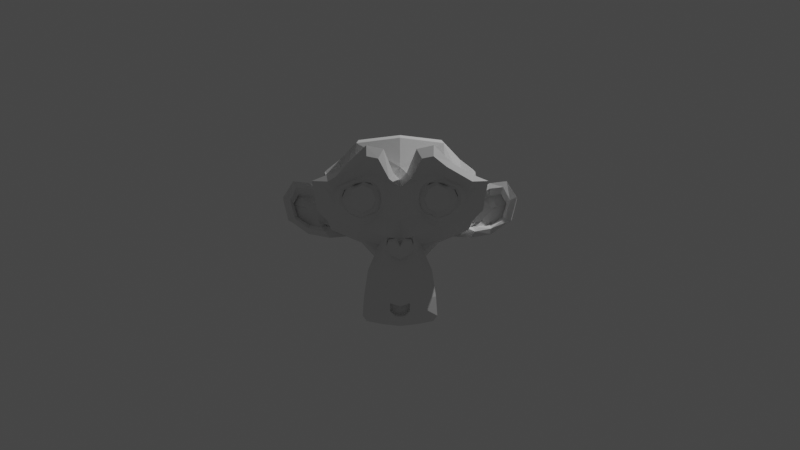 # Source: Part2_3.Camera.part.blend  (saved by Blender 3.6.13; exported with 4.5.12 LTS)
import bpy
from mathutils import Matrix  # noqa: F401  (used for matrix-valued properties, if any)

bpy.ops.wm.read_factory_settings(use_empty=True)
scene = bpy.context.scene
scene.name = 'Scene'

# ---- collections
col_collection = bpy.data.collections.new('Collection'); scene.collection.children.link(col_collection)

# ---- world
world_world = bpy.data.worlds.new('World'); scene.world = world_world
world_world.use_nodes = True; world_world.node_tree.nodes.clear()
_N = world_world.node_tree.nodes; _L = world_world.node_tree.links
n0 = _N.new('ShaderNodeOutputWorld'); n0.name = 'World Output'; n0.location = (300, 300)
n1 = _N.new('ShaderNodeBackground'); n1.name = 'Background'; n1.location = (10, 300)
n1.inputs[0].default_value = (0.05088, 0.05088, 0.05088, 1.0)
_L.new(n1.outputs[0], n0.inputs[0])
n0.is_active_output = True
world_world.color = (0.05088, 0.05088, 0.05088)
world_world.use_sun_shadow = False
world_world.sun_shadow_jitter_overblur = 0.0

# ---- cameras
cam_camera = bpy.data.cameras.new('Camera')
cam_camera.clip_end = 100.0
cam_camera.lens = 25.0
cam_camera.ortho_scale = 7.314

# ---- lights
light_light = bpy.data.lights.new('Light', 'POINT')
light_light.transmission_factor = 0.0
light_light.energy = 1000.0
light_light.shadow_soft_size = 0.1
light_light.shadow_maximum_resolution = 0.006
light_light.use_absolute_resolution = True

# ---- meshes
me_suzanne = bpy.data.meshes.new('Suzanne')
me_suzanne.from_pydata([(0.4375, -0.7656, 0.1641), (-0.4375, -0.7656, 0.1641), (0.5, -0.6875, 0.09375), (-0.5, -0.6875, 0.09375), (0.5469, -0.5781, 0.05469), (-0.5469, -0.5781, 0.05469), (0.3516, -0.6172, -0.02344), (-0.3516, -0.6172, -0.02344), (0.3516, -0.7188, 0.03125), (-0.3516, -0.7188, 0.03125), (0.3516, -0.7812, 0.1328), (-0.3516, -0.7812, 0.1328), (0.2734, -0.7969, 0.1641), (-0.2734, -0.7969, 0.1641), (0.2031, -0.7422, 0.09375), (-0.2031, -0.7422, 0.09375), (0.1562, -0.6484, 0.05469), (-0.1562, -0.6484, 0.05469), (0.07812, -0.6562, 0.2422), (-0.07812, -0.6562, 0.2422), (0.1406, -0.7422, 0.2422), (-0.1406, -0.7422, 0.2422), (0.2422, -0.7969, 0.2422), (-0.2422, -0.7969, 0.2422), (0.2734, -0.7969, 0.3281), (-0.2734, -0.7969, 0.3281), (0.2031, -0.7422, 0.3906), (-0.2031, -0.7422, 0.3906), (0.1562, -0.6484, 0.4375), (-0.1562, -0.6484, 0.4375), (0.3516, -0.6172, 0.5156), (-0.3516, -0.6172, 0.5156), (0.3516, -0.7188, 0.4531), (-0.3516, -0.7188, 0.4531), (0.3516, -0.7812, 0.3594), (-0.3516, -0.7812, 0.3594), (0.4375, -0.7656, 0.3281), (-0.4375, -0.7656, 0.3281), (0.5, -0.6875, 0.3906), (-0.5, -0.6875, 0.3906), (0.5469, -0.5781, 0.4375), (-0.5469, -0.5781, 0.4375), (0.625, -0.5625, 0.2422), (-0.625, -0.5625, 0.2422), (0.5625, -0.6719, 0.2422), (-0.5625, -0.6719, 0.2422), (0.4688, -0.7578, 0.2422), (-0.4688, -0.7578, 0.2422), (0.4766, -0.7734, 0.2422), (-0.4766, -0.7734, 0.2422), (0.4453, -0.7812, 0.3359), (-0.4453, -0.7812, 0.3359), (0.3516, -0.8047, 0.375), (-0.3516, -0.8047, 0.375), (0.2656, -0.8203, 0.3359), (-0.2656, -0.8203, 0.3359), (0.2266, -0.8203, 0.2422), (-0.2266, -0.8203, 0.2422), (0.2656, -0.8203, 0.1562), (-0.2656, -0.8203, 0.1562), (0.3516, -0.8281, 0.2422), (-0.3516, -0.8281, 0.2422), (0.3516, -0.8047, 0.1172), (-0.3516, -0.8047, 0.1172), (0.4453, -0.7812, 0.1562), (-0.4453, -0.7812, 0.1562), (0.0, -0.7422, 0.4297), (0.0, -0.8203, 0.3516), (0.0, -0.7344, -0.6797), (0.0, -0.7812, -0.3203), (0.0, -0.7969, -0.1875), (0.0, -0.7188, -0.7734), (0.0, -0.6016, 0.4062), (0.0, -0.5703, 0.5703), (0.0, 0.5469, 0.8984), (0.0, 0.8516, 0.5625), (0.0, 0.8281, 0.07031), (0.0, 0.3516, -0.3828), (0.2031, -0.5625, -0.1875), (-0.2031, -0.5625, -0.1875), (0.3125, -0.5703, -0.4375), (-0.3125, -0.5703, -0.4375), (0.3516, -0.5703, -0.6953), (-0.3516, -0.5703, -0.6953), (0.3672, -0.5312, -0.8906), (-0.3672, -0.5312, -0.8906), (0.3281, -0.5234, -0.9453), (-0.3281, -0.5234, -0.9453), (0.1797, -0.5547, -0.9688), (-0.1797, -0.5547, -0.9688), (0.0, -0.5781, -0.9844), (0.4375, -0.5312, -0.1406), (-0.4375, -0.5312, -0.1406), (0.6328, -0.5391, -0.03906), (-0.6328, -0.5391, -0.03906), (0.8281, -0.4453, 0.1484), (-0.8281, -0.4453, 0.1484), (0.8594, -0.5938, 0.4297), (-0.8594, -0.5938, 0.4297), (0.7109, -0.625, 0.4844), (-0.7109, -0.625, 0.4844), (0.4922, -0.6875, 0.6016), (-0.4922, -0.6875, 0.6016), (0.3203, -0.7344, 0.7578), (-0.3203, -0.7344, 0.7578), (0.1562, -0.7578, 0.7188), (-0.1562, -0.7578, 0.7188), (0.0625, -0.75, 0.4922), (-0.0625, -0.75, 0.4922), (0.1641, -0.7734, 0.4141), (-0.1641, -0.7734, 0.4141), (0.125, -0.7656, 0.3047), (-0.125, -0.7656, 0.3047), (0.2031, -0.7422, 0.09375), (-0.2031, -0.7422, 0.09375), (0.375, -0.7031, 0.01562), (-0.375, -0.7031, 0.01562), (0.4922, -0.6719, 0.0625), (-0.4922, -0.6719, 0.0625), (0.625, -0.6484, 0.1875), (-0.625, -0.6484, 0.1875), (0.6406, -0.6484, 0.2969), (-0.6406, -0.6484, 0.2969), (0.6016, -0.6641, 0.375), (-0.6016, -0.6641, 0.375), (0.4297, -0.7188, 0.4375), (-0.4297, -0.7188, 0.4375), (0.25, -0.7578, 0.4688), (-0.25, -0.7578, 0.4688), (0.0, -0.7344, -0.7656), (0.1094, -0.7344, -0.7188), (-0.1094, -0.7344, -0.7188), (0.1172, -0.7109, -0.8359), (-0.1172, -0.7109, -0.8359), (0.0625, -0.6953, -0.8828), (-0.0625, -0.6953, -0.8828), (0.0, -0.6875, -0.8906), (0.0, -0.75, -0.1953), (0.0, -0.7422, -0.1406), (0.1016, -0.7422, -0.1484), (-0.1016, -0.7422, -0.1484), (0.125, -0.75, -0.2266), (-0.125, -0.75, -0.2266), (0.08594, -0.7422, -0.2891), (-0.08594, -0.7422, -0.2891), (0.3984, -0.6719, -0.04688), (-0.3984, -0.6719, -0.04688), (0.6172, -0.625, 0.05469), (-0.6172, -0.625, 0.05469), (0.7266, -0.6016, 0.2031), (-0.7266, -0.6016, 0.2031), (0.7422, -0.6562, 0.375), (-0.7422, -0.6562, 0.375), (0.6875, -0.7266, 0.4141), (-0.6875, -0.7266, 0.4141), (0.4375, -0.7969, 0.5469), (-0.4375, -0.7969, 0.5469), (0.3125, -0.8359, 0.6406), (-0.3125, -0.8359, 0.6406), (0.2031, -0.8516, 0.6172), (-0.2031, -0.8516, 0.6172), (0.1016, -0.8438, 0.4297), (-0.1016, -0.8438, 0.4297), (0.125, -0.8125, -0.1016), (-0.125, -0.8125, -0.1016), (0.2109, -0.7109, -0.4453), (-0.2109, -0.7109, -0.4453), (0.25, -0.6875, -0.7031), (-0.25, -0.6875, -0.7031), (0.2656, -0.6641, -0.8203), (-0.2656, -0.6641, -0.8203), (0.2344, -0.6328, -0.9141), (-0.2344, -0.6328, -0.9141), (0.1641, -0.6328, -0.9297), (-0.1641, -0.6328, -0.9297), (0.0, -0.6406, -0.9453), (0.0, -0.7266, 0.04688), (0.0, -0.7656, 0.2109), (0.3281, -0.7422, 0.4766), (-0.3281, -0.7422, 0.4766), (0.1641, -0.75, 0.1406), (-0.1641, -0.75, 0.1406), (0.1328, -0.7578, 0.2109), (-0.1328, -0.7578, 0.2109), (0.1172, -0.7344, -0.6875), (-0.1172, -0.7344, -0.6875), (0.07812, -0.75, -0.4453), (-0.07812, -0.75, -0.4453), (0.0, -0.75, -0.4453), (0.0, -0.7422, -0.3281), (0.09375, -0.7812, -0.2734), (-0.09375, -0.7812, -0.2734), (0.1328, -0.7969, -0.2266), (-0.1328, -0.7969, -0.2266), (0.1094, -0.7812, -0.1328), (-0.1094, -0.7812, -0.1328), (0.03906, -0.7812, -0.125), (-0.03906, -0.7812, -0.125), (0.0, -0.8281, -0.2031), (0.04688, -0.8125, -0.1484), (-0.04688, -0.8125, -0.1484), (0.09375, -0.8125, -0.1562), (-0.09375, -0.8125, -0.1562), (0.1094, -0.8281, -0.2266), (-0.1094, -0.8281, -0.2266), (0.07812, -0.8047, -0.25), (-0.07812, -0.8047, -0.25), (0.0, -0.8047, -0.2891), (0.2578, -0.5547, -0.3125), (-0.2578, -0.5547, -0.3125), (0.1641, -0.7109, -0.2422), (-0.1641, -0.7109, -0.2422), (0.1797, -0.7109, -0.3125), (-0.1797, -0.7109, -0.3125), (0.2344, -0.5547, -0.25), (-0.2344, -0.5547, -0.25), (0.0, -0.6875, -0.875), (0.04688, -0.6875, -0.8672), (-0.04688, -0.6875, -0.8672), (0.09375, -0.7109, -0.8203), (-0.09375, -0.7109, -0.8203), (0.09375, -0.7266, -0.7422), (-0.09375, -0.7266, -0.7422), (0.0, -0.6562, -0.7812), (0.09375, -0.6641, -0.75), (-0.09375, -0.6641, -0.75), (0.09375, -0.6406, -0.8125), (-0.09375, -0.6406, -0.8125), (0.04688, -0.6328, -0.8516), (-0.04688, -0.6328, -0.8516), (0.0, -0.6328, -0.8594), (0.1719, -0.7812, 0.2188), (-0.1719, -0.7812, 0.2188), (0.1875, -0.7734, 0.1562), (-0.1875, -0.7734, 0.1562), (0.3359, -0.7578, 0.4297), (-0.3359, -0.7578, 0.4297), (0.2734, -0.7734, 0.4219), (-0.2734, -0.7734, 0.4219), (0.4219, -0.7734, 0.3984), (-0.4219, -0.7734, 0.3984), (0.5625, -0.6953, 0.3516), (-0.5625, -0.6953, 0.3516), (0.5859, -0.6875, 0.2891), (-0.5859, -0.6875, 0.2891), (0.5781, -0.6797, 0.1953), (-0.5781, -0.6797, 0.1953), (0.4766, -0.7188, 0.1016), (-0.4766, -0.7188, 0.1016), (0.375, -0.7422, 0.0625), (-0.375, -0.7422, 0.0625), (0.2266, -0.7812, 0.1094), (-0.2266, -0.7812, 0.1094), (0.1797, -0.7812, 0.2969), (-0.1797, -0.7812, 0.2969), (0.2109, -0.7812, 0.375), (-0.2109, -0.7812, 0.375), (0.2344, -0.7578, 0.3594), (-0.2344, -0.7578, 0.3594), (0.1953, -0.7578, 0.2969), (-0.1953, -0.7578, 0.2969), (0.2422, -0.7578, 0.125), (-0.2422, -0.7578, 0.125), (0.375, -0.7266, 0.08594), (-0.375, -0.7266, 0.08594), (0.4609, -0.7031, 0.1172), (-0.4609, -0.7031, 0.1172), (0.5469, -0.6719, 0.2109), (-0.5469, -0.6719, 0.2109), (0.5547, -0.6719, 0.2812), (-0.5547, -0.6719, 0.2812), (0.5312, -0.6797, 0.3359), (-0.5312, -0.6797, 0.3359), (0.4141, -0.75, 0.3906), (-0.4141, -0.75, 0.3906), (0.2812, -0.7656, 0.3984), (-0.2812, -0.7656, 0.3984), (0.3359, -0.75, 0.4062), (-0.3359, -0.75, 0.4062), (0.2031, -0.75, 0.1719), (-0.2031, -0.75, 0.1719), (0.1953, -0.75, 0.2266), (-0.1953, -0.75, 0.2266), (0.1094, -0.6094, 0.4609), (-0.1094, -0.6094, 0.4609), (0.1953, -0.6172, 0.6641), (-0.1953, -0.6172, 0.6641), (0.3359, -0.5938, 0.6875), (-0.3359, -0.5938, 0.6875), (0.4844, -0.5547, 0.5547), (-0.4844, -0.5547, 0.5547), (0.6797, -0.4922, 0.4531), (-0.6797, -0.4922, 0.4531), (0.7969, -0.4609, 0.4062), (-0.7969, -0.4609, 0.4062), (0.7734, -0.375, 0.1641), (-0.7734, -0.375, 0.1641), (0.6016, -0.4141, 0.0), (-0.6016, -0.4141, 0.0), (0.4375, -0.4688, -0.09375), (-0.4375, -0.4688, -0.09375), (0.0, -0.2891, 0.8984), (0.0, 0.07812, 0.9844), (0.0, 0.6719, -0.1953), (0.0, -0.1875, -0.4609), (0.0, -0.4609, -0.9766), (0.0, -0.3438, -0.8047), (0.0, -0.3203, -0.5703), (0.0, -0.2812, -0.4844), (0.8516, -0.05469, 0.2344), (-0.8516, -0.05469, 0.2344), (0.8594, 0.04688, 0.3203), (-0.8594, 0.04688, 0.3203), (0.7734, 0.4375, 0.2656), (-0.7734, 0.4375, 0.2656), (0.4609, 0.7031, 0.4375), (-0.4609, 0.7031, 0.4375), (0.7344, -0.07031, -0.04688), (-0.7344, -0.07031, -0.04688), (0.5938, 0.1641, -0.125), (-0.5938, 0.1641, -0.125), (0.6406, 0.4297, -0.007812), (-0.6406, 0.4297, -0.007812), (0.3359, 0.6641, 0.05469), (-0.3359, 0.6641, 0.05469), (0.2344, -0.4062, -0.3516), (-0.2344, -0.4062, -0.3516), (0.1797, -0.2578, -0.4141), (-0.1797, -0.2578, -0.4141), (0.2891, -0.3828, -0.7109), (-0.2891, -0.3828, -0.7109), (0.25, -0.3906, -0.5), (-0.25, -0.3906, -0.5), (0.3281, -0.3984, -0.9141), (-0.3281, -0.3984, -0.9141), (0.1406, -0.3672, -0.7578), (-0.1406, -0.3672, -0.7578), (0.125, -0.3594, -0.5391), (-0.125, -0.3594, -0.5391), (0.1641, -0.4375, -0.9453), (-0.1641, -0.4375, -0.9453), (0.2188, -0.4297, -0.2812), (-0.2188, -0.4297, -0.2812), (0.2109, -0.4688, -0.2266), (-0.2109, -0.4688, -0.2266), (0.2031, -0.5, -0.1719), (-0.2031, -0.5, -0.1719), (0.2109, -0.1641, -0.3906), (-0.2109, -0.1641, -0.3906), (0.2969, 0.2656, -0.3125), (-0.2969, 0.2656, -0.3125), (0.3438, 0.5391, -0.1484), (-0.3438, 0.5391, -0.1484), (0.4531, 0.3828, 0.8672), (-0.4531, 0.3828, 0.8672), (0.4531, 0.07031, 0.9297), (-0.4531, 0.07031, 0.9297), (0.4531, -0.2344, 0.8516), (-0.4531, -0.2344, 0.8516), (0.4609, -0.4297, 0.5234), (-0.4609, -0.4297, 0.5234), (0.7266, -0.3359, 0.4062), (-0.7266, -0.3359, 0.4062), (0.6328, -0.2812, 0.4531), (-0.6328, -0.2812, 0.4531), (0.6406, -0.05469, 0.7031), (-0.6406, -0.05469, 0.7031), (0.7969, -0.125, 0.5625), (-0.7969, -0.125, 0.5625), (0.7969, 0.1172, 0.6172), (-0.7969, 0.1172, 0.6172), (0.6406, 0.1953, 0.75), (-0.6406, 0.1953, 0.75), (0.6406, 0.4453, 0.6797), (-0.6406, 0.4453, 0.6797), (0.7969, 0.3594, 0.5391), (-0.7969, 0.3594, 0.5391), (0.6172, 0.5859, 0.3281), (-0.6172, 0.5859, 0.3281), (0.4844, 0.5469, 0.02344), (-0.4844, 0.5469, 0.02344), (0.8203, 0.2031, 0.3281), (-0.8203, 0.2031, 0.3281), (0.4062, -0.1484, -0.1719), (-0.4062, -0.1484, -0.1719), (0.4297, 0.2109, -0.1953), (-0.4297, 0.2109, -0.1953), (0.8906, 0.2344, 0.4062), (-0.8906, 0.2344, 0.4062), (0.7734, 0.125, -0.1406), (-0.7734, 0.125, -0.1406), (1.039, 0.3281, -0.1016), (-1.039, 0.3281, -0.1016), (1.281, 0.4297, 0.05469), (-1.281, 0.4297, 0.05469), (1.352, 0.4219, 0.3203), (-1.352, 0.4219, 0.3203), (1.234, 0.4219, 0.5078), (-1.234, 0.4219, 0.5078), (1.023, 0.3125, 0.4766), (-1.023, 0.3125, 0.4766), (1.016, 0.2891, 0.4141), (-1.016, 0.2891, 0.4141), (1.188, 0.3906, 0.4375), (-1.188, 0.3906, 0.4375), (1.266, 0.4062, 0.2891), (-1.266, 0.4062, 0.2891), (1.211, 0.4062, 0.07812), (-1.211, 0.4062, 0.07812), (1.031, 0.3047, -0.03906), (-1.031, 0.3047, -0.03906), (0.8281, 0.1328, -0.07031), (-0.8281, 0.1328, -0.07031), (0.9219, 0.2188, 0.3594), (-0.9219, 0.2188, 0.3594), (0.9453, 0.2891, 0.3047), (-0.9453, 0.2891, 0.3047), (0.8828, 0.2109, -0.02344), (-0.8828, 0.2109, -0.02344), (1.039, 0.3672, 0.0), (-1.039, 0.3672, 0.0), (1.188, 0.4453, 0.09375), (-1.188, 0.4453, 0.09375), (1.234, 0.4453, 0.25), (-1.234, 0.4453, 0.25), (1.172, 0.4375, 0.3594), (-1.172, 0.4375, 0.3594), (1.023, 0.3594, 0.3438), (-1.023, 0.3594, 0.3438), (0.8438, 0.2109, 0.2891), (-0.8438, 0.2109, 0.2891), (0.8359, 0.2734, 0.1719), (-0.8359, 0.2734, 0.1719), (0.7578, 0.2734, 0.09375), (-0.7578, 0.2734, 0.09375), (0.8203, 0.2734, 0.08594), (-0.8203, 0.2734, 0.08594), (0.8438, 0.2734, 0.01562), (-0.8438, 0.2734, 0.01562), (0.8125, 0.2734, -0.01562), (-0.8125, 0.2734, -0.01562), (0.7266, 0.07031, 0.0), (-0.7266, 0.07031, 0.0), (0.7188, 0.1719, -0.02344), (-0.7188, 0.1719, -0.02344), (0.7188, 0.1875, 0.03906), (-0.7188, 0.1875, 0.03906), (0.7969, 0.2109, 0.2031), (-0.7969, 0.2109, 0.2031), (0.8906, 0.2656, 0.2422), (-0.8906, 0.2656, 0.2422), (0.8906, 0.3203, 0.2344), (-0.8906, 0.3203, 0.2344), (0.8125, 0.3203, -0.01562), (-0.8125, 0.3203, -0.01562), (0.8516, 0.3203, 0.01562), (-0.8516, 0.3203, 0.01562), (0.8281, 0.3203, 0.07812), (-0.8281, 0.3203, 0.07812), (0.7656, 0.3203, 0.09375), (-0.7656, 0.3203, 0.09375), (0.8438, 0.3203, 0.1719), (-0.8438, 0.3203, 0.1719), (1.039, 0.4141, 0.3281), (-1.039, 0.4141, 0.3281), (1.188, 0.4844, 0.3438), (-1.188, 0.4844, 0.3438), (1.258, 0.4922, 0.2422), (-1.258, 0.4922, 0.2422), (1.211, 0.4844, 0.08594), (-1.211, 0.4844, 0.08594), (1.047, 0.4219, 0.0), (-1.047, 0.4219, 0.0), (0.8828, 0.2656, -0.01562), (-0.8828, 0.2656, -0.01562), (0.9531, 0.3438, 0.2891), (-0.9531, 0.3438, 0.2891), (0.8906, 0.3281, 0.1094), (-0.8906, 0.3281, 0.1094), (0.9375, 0.3359, 0.0625), (-0.9375, 0.3359, 0.0625), (1.0, 0.3672, 0.125), (-1.0, 0.3672, 0.125), (0.9609, 0.3516, 0.1719), (-0.9609, 0.3516, 0.1719), (1.016, 0.375, 0.2344), (-1.016, 0.375, 0.2344), (1.055, 0.3828, 0.1875), (-1.055, 0.3828, 0.1875), (1.109, 0.3906, 0.2109), (-1.109, 0.3906, 0.2109), (1.086, 0.3906, 0.2734), (-1.086, 0.3906, 0.2734), (1.023, 0.4844, 0.4375), (-1.023, 0.4844, 0.4375), (1.25, 0.5469, 0.4688), (-1.25, 0.5469, 0.4688), (1.367, 0.5, 0.2969), (-1.367, 0.5, 0.2969), (1.312, 0.5312, 0.05469), (-1.312, 0.5312, 0.05469), (1.039, 0.4922, -0.08594), (-1.039, 0.4922, -0.08594), (0.7891, 0.3281, -0.125), (-0.7891, 0.3281, -0.125), (0.8594, 0.3828, 0.3828), (-0.8594, 0.3828, 0.3828)], [], [(46, 0, 2, 44), (3, 1, 47, 45), (44, 2, 4, 42), (5, 3, 45, 43), (2, 8, 6, 4), (7, 9, 3, 5), (0, 10, 8, 2), (9, 11, 1, 3), (10, 12, 14, 8), (15, 13, 11, 9), (8, 14, 16, 6), (17, 15, 9, 7), (14, 20, 18, 16), (19, 21, 15, 17), (12, 22, 20, 14), (21, 23, 13, 15), (22, 24, 26, 20), (27, 25, 23, 21), (20, 26, 28, 18), (29, 27, 21, 19), (26, 32, 30, 28), (31, 33, 27, 29), (24, 34, 32, 26), (33, 35, 25, 27), (34, 36, 38, 32), (39, 37, 35, 33), (32, 38, 40, 30), (41, 39, 33, 31), (38, 44, 42, 40), (43, 45, 39, 41), (36, 46, 44, 38), (45, 47, 37, 39), (46, 36, 50, 48), (51, 37, 47, 49), (36, 34, 52, 50), (53, 35, 37, 51), (34, 24, 54, 52), (55, 25, 35, 53), (24, 22, 56, 54), (57, 23, 25, 55), (22, 12, 58, 56), (59, 13, 23, 57), (12, 10, 62, 58), (63, 11, 13, 59), (10, 0, 64, 62), (65, 1, 11, 63), (0, 46, 48, 64), (49, 47, 1, 65), (60, 64, 48), (49, 65, 61), (62, 64, 60), (61, 65, 63), (60, 58, 62), (63, 59, 61), (60, 56, 58), (59, 57, 61), (60, 54, 56), (57, 55, 61), (60, 52, 54), (55, 53, 61), (60, 50, 52), (53, 51, 61), (60, 48, 50), (51, 49, 61), (88, 173, 175, 90), (175, 174, 89, 90), (86, 171, 173, 88), (174, 172, 87, 89), (84, 169, 171, 86), (172, 170, 85, 87), (82, 167, 169, 84), (170, 168, 83, 85), (80, 165, 167, 82), (168, 166, 81, 83), (78, 91, 145, 163), (146, 92, 79, 164), (91, 93, 147, 145), (148, 94, 92, 146), (93, 95, 149, 147), (150, 96, 94, 148), (95, 97, 151, 149), (152, 98, 96, 150), (97, 99, 153, 151), (154, 100, 98, 152), (99, 101, 155, 153), (156, 102, 100, 154), (101, 103, 157, 155), (158, 104, 102, 156), (103, 105, 159, 157), (160, 106, 104, 158), (105, 107, 161, 159), (162, 108, 106, 160), (107, 66, 67, 161), (67, 66, 108, 162), (109, 127, 159, 161), (160, 128, 110, 162), (127, 178, 157, 159), (158, 179, 128, 160), (125, 155, 157, 178), (158, 156, 126, 179), (123, 153, 155, 125), (156, 154, 124, 126), (121, 151, 153, 123), (154, 152, 122, 124), (119, 149, 151, 121), (152, 150, 120, 122), (117, 147, 149, 119), (150, 148, 118, 120), (115, 145, 147, 117), (148, 146, 116, 118), (113, 163, 145, 115), (146, 164, 114, 116), (113, 180, 176, 163), (176, 181, 114, 164), (109, 161, 67, 111), (67, 162, 110, 112), (111, 67, 177, 182), (177, 67, 112, 183), (176, 180, 182, 177), (183, 181, 176, 177), (134, 136, 175, 173), (175, 136, 135, 174), (132, 134, 173, 171), (174, 135, 133, 172), (130, 132, 171, 169), (172, 133, 131, 170), (165, 186, 184, 167), (185, 187, 166, 168), (130, 169, 167, 184), (168, 170, 131, 185), (143, 189, 188, 186), (188, 189, 144, 187), (184, 186, 188, 68), (188, 187, 185, 68), (129, 130, 184, 68), (185, 131, 129, 68), (141, 192, 190, 143), (191, 193, 142, 144), (139, 194, 192, 141), (193, 195, 140, 142), (138, 196, 194, 139), (195, 197, 138, 140), (137, 70, 196, 138), (197, 70, 137, 138), (189, 143, 190, 69), (191, 144, 189, 69), (69, 190, 205, 207), (206, 191, 69, 207), (70, 198, 199, 196), (200, 198, 70, 197), (196, 199, 201, 194), (202, 200, 197, 195), (194, 201, 203, 192), (204, 202, 195, 193), (192, 203, 205, 190), (206, 204, 193, 191), (198, 203, 201, 199), (202, 204, 198, 200), (198, 207, 205, 203), (206, 207, 198, 204), (138, 139, 163, 176), (164, 140, 138, 176), (139, 141, 210, 163), (211, 142, 140, 164), (141, 143, 212, 210), (213, 144, 142, 211), (143, 186, 165, 212), (166, 187, 144, 213), (80, 208, 212, 165), (213, 209, 81, 166), (208, 214, 210, 212), (211, 215, 209, 213), (78, 163, 210, 214), (211, 164, 79, 215), (130, 129, 71, 221), (71, 129, 131, 222), (132, 130, 221, 219), (222, 131, 133, 220), (134, 132, 219, 217), (220, 133, 135, 218), (136, 134, 217, 216), (218, 135, 136, 216), (216, 217, 228, 230), (229, 218, 216, 230), (217, 219, 226, 228), (227, 220, 218, 229), (219, 221, 224, 226), (225, 222, 220, 227), (221, 71, 223, 224), (223, 71, 222, 225), (223, 230, 228, 224), (229, 230, 223, 225), (224, 228, 226), (227, 229, 225), (182, 180, 233, 231), (234, 181, 183, 232), (111, 182, 231, 253), (232, 183, 112, 254), (109, 111, 253, 255), (254, 112, 110, 256), (180, 113, 251, 233), (252, 114, 181, 234), (113, 115, 249, 251), (250, 116, 114, 252), (115, 117, 247, 249), (248, 118, 116, 250), (117, 119, 245, 247), (246, 120, 118, 248), (119, 121, 243, 245), (244, 122, 120, 246), (121, 123, 241, 243), (242, 124, 122, 244), (123, 125, 239, 241), (240, 126, 124, 242), (125, 178, 235, 239), (236, 179, 126, 240), (178, 127, 237, 235), (238, 128, 179, 236), (127, 109, 255, 237), (256, 110, 128, 238), (237, 255, 257, 275), (258, 256, 238, 276), (235, 237, 275, 277), (276, 238, 236, 278), (239, 235, 277, 273), (278, 236, 240, 274), (241, 239, 273, 271), (274, 240, 242, 272), (243, 241, 271, 269), (272, 242, 244, 270), (245, 243, 269, 267), (270, 244, 246, 268), (247, 245, 267, 265), (268, 246, 248, 266), (249, 247, 265, 263), (266, 248, 250, 264), (251, 249, 263, 261), (264, 250, 252, 262), (233, 251, 261, 279), (262, 252, 234, 280), (255, 253, 259, 257), (260, 254, 256, 258), (253, 231, 281, 259), (282, 232, 254, 260), (231, 233, 279, 281), (280, 234, 232, 282), (66, 107, 283, 72), (284, 108, 66, 72), (107, 105, 285, 283), (286, 106, 108, 284), (105, 103, 287, 285), (288, 104, 106, 286), (103, 101, 289, 287), (290, 102, 104, 288), (101, 99, 291, 289), (292, 100, 102, 290), (99, 97, 293, 291), (294, 98, 100, 292), (97, 95, 295, 293), (296, 96, 98, 294), (95, 93, 297, 295), (298, 94, 96, 296), (93, 91, 299, 297), (300, 92, 94, 298), (307, 308, 327, 337), (328, 308, 307, 338), (306, 307, 337, 335), (338, 307, 306, 336), (305, 306, 335, 339), (336, 306, 305, 340), (88, 90, 305, 339), (305, 90, 89, 340), (86, 88, 339, 333), (340, 89, 87, 334), (84, 86, 333, 329), (334, 87, 85, 330), (82, 84, 329, 331), (330, 85, 83, 332), (329, 335, 337, 331), (338, 336, 330, 332), (329, 333, 339, 335), (340, 334, 330, 336), (325, 331, 337, 327), (338, 332, 326, 328), (80, 82, 331, 325), (332, 83, 81, 326), (208, 341, 343, 214), (344, 342, 209, 215), (80, 325, 341, 208), (342, 326, 81, 209), (78, 214, 343, 345), (344, 215, 79, 346), (78, 345, 299, 91), (300, 346, 79, 92), (76, 323, 351, 303), (352, 324, 76, 303), (303, 351, 349, 77), (350, 352, 303, 77), (77, 349, 347, 304), (348, 350, 77, 304), (304, 347, 327, 308), (328, 348, 304, 308), (325, 327, 347, 341), (348, 328, 326, 342), (295, 297, 317, 309), (318, 298, 296, 310), (75, 315, 323, 76), (324, 316, 75, 76), (301, 357, 355, 302), (356, 358, 301, 302), (302, 355, 353, 74), (354, 356, 302, 74), (74, 353, 315, 75), (316, 354, 74, 75), (291, 293, 361, 363), (362, 294, 292, 364), (363, 361, 367, 365), (368, 362, 364, 366), (365, 367, 369, 371), (370, 368, 366, 372), (371, 369, 375, 373), (376, 370, 372, 374), (313, 377, 373, 375), (374, 378, 314, 376), (315, 353, 373, 377), (374, 354, 316, 378), (353, 355, 371, 373), (372, 356, 354, 374), (355, 357, 365, 371), (366, 358, 356, 372), (357, 359, 363, 365), (364, 360, 358, 366), (289, 291, 363, 359), (364, 292, 290, 360), (73, 359, 357, 301), (358, 360, 73, 301), (283, 285, 287, 289), (288, 286, 284, 290), (283, 289, 359, 73), (360, 290, 284, 73), (72, 283, 73), (73, 284, 72), (293, 295, 309, 361), (310, 296, 294, 362), (309, 311, 367, 361), (368, 312, 310, 362), (311, 381, 369, 367), (370, 382, 312, 368), (313, 375, 369, 381), (370, 376, 314, 382), (347, 349, 385, 383), (386, 350, 348, 384), (317, 383, 385, 319), (386, 384, 318, 320), (297, 299, 383, 317), (384, 300, 298, 318), (299, 343, 341, 383), (342, 344, 300, 384), (341, 347, 383), (384, 348, 342), (299, 345, 343), (344, 346, 300), (313, 321, 379, 377), (380, 322, 314, 378), (315, 377, 379, 323), (380, 378, 316, 324), (319, 385, 379, 321), (380, 386, 320, 322), (349, 351, 379, 385), (380, 352, 350, 386), (323, 379, 351), (352, 380, 324), (399, 387, 413, 401), (414, 388, 400, 402), (399, 401, 403, 397), (404, 402, 400, 398), (397, 403, 405, 395), (406, 404, 398, 396), (395, 405, 407, 393), (408, 406, 396, 394), (393, 407, 409, 391), (410, 408, 394, 392), (391, 409, 411, 389), (412, 410, 392, 390), (409, 419, 417, 411), (418, 420, 410, 412), (407, 421, 419, 409), (420, 422, 408, 410), (405, 423, 421, 407), (422, 424, 406, 408), (403, 425, 423, 405), (424, 426, 404, 406), (401, 427, 425, 403), (426, 428, 402, 404), (401, 413, 415, 427), (416, 414, 402, 428), (317, 319, 443, 441), (444, 320, 318, 442), (319, 389, 411, 443), (412, 390, 320, 444), (309, 317, 441, 311), (442, 318, 310, 312), (381, 429, 413, 387), (414, 430, 382, 388), (411, 417, 439, 443), (440, 418, 412, 444), (437, 445, 443, 439), (444, 446, 438, 440), (433, 445, 437, 435), (438, 446, 434, 436), (431, 447, 445, 433), (446, 448, 432, 434), (429, 447, 431, 449), (432, 448, 430, 450), (413, 429, 449, 415), (450, 430, 414, 416), (311, 447, 429, 381), (430, 448, 312, 382), (311, 441, 445, 447), (446, 442, 312, 448), (441, 443, 445), (446, 444, 442), (415, 449, 451, 475), (452, 450, 416, 476), (449, 431, 461, 451), (462, 432, 450, 452), (431, 433, 459, 461), (460, 434, 432, 462), (433, 435, 457, 459), (458, 436, 434, 460), (435, 437, 455, 457), (456, 438, 436, 458), (437, 439, 453, 455), (454, 440, 438, 456), (439, 417, 473, 453), (474, 418, 440, 454), (427, 415, 475, 463), (476, 416, 428, 464), (425, 427, 463, 465), (464, 428, 426, 466), (423, 425, 465, 467), (466, 426, 424, 468), (421, 423, 467, 469), (468, 424, 422, 470), (419, 421, 469, 471), (470, 422, 420, 472), (417, 419, 471, 473), (472, 420, 418, 474), (457, 455, 479, 477), (480, 456, 458, 478), (477, 479, 481, 483), (482, 480, 478, 484), (483, 481, 487, 485), (488, 482, 484, 486), (485, 487, 489, 491), (490, 488, 486, 492), (463, 475, 485, 491), (486, 476, 464, 492), (451, 483, 485, 475), (486, 484, 452, 476), (451, 461, 477, 483), (478, 462, 452, 484), (457, 477, 461, 459), (462, 478, 458, 460), (453, 473, 479, 455), (480, 474, 454, 456), (471, 481, 479, 473), (480, 482, 472, 474), (469, 487, 481, 471), (482, 488, 470, 472), (467, 489, 487, 469), (488, 490, 468, 470), (465, 491, 489, 467), (490, 492, 466, 468), (463, 491, 465), (466, 492, 464), (391, 389, 503, 501), (504, 390, 392, 502), (393, 391, 501, 499), (502, 392, 394, 500), (395, 393, 499, 497), (500, 394, 396, 498), (397, 395, 497, 495), (498, 396, 398, 496), (399, 397, 495, 493), (496, 398, 400, 494), (387, 399, 493, 505), (494, 400, 388, 506), (493, 501, 503, 505), (504, 502, 494, 506), (493, 495, 499, 501), (500, 496, 494, 502), (495, 497, 499), (500, 498, 496), (313, 381, 387, 505), (388, 382, 314, 506), (313, 505, 503, 321), (504, 506, 314, 322), (319, 321, 503, 389), (504, 322, 320, 390)])
_uv = me_suzanne.uv_layers.new(name='UVMap')
_uv.uv.foreach_set('vector', [0.891, 0.5901, 0.8706, 0.5896, 0.8601, 0.5601, 0.9046, 0.5594, 0.8562, 0.8505, 0.8681, 0.8215, 0.8884, 0.822, 0.9006, 0.8532, 0.9046, 0.5594, 0.8601, 0.5601, 0.853, 0.5216, 0.9202, 0.5245, 0.8475, 0.8887, 0.8562, 0.8505, 0.9006, 0.8532, 0.9147, 0.8887, 0.8601, 0.5601, 0.8289, 0.5908, 0.7985, 0.5695, 0.853, 0.5216, 0.7951, 0.8384, 0.8264, 0.8185, 0.8562, 0.8505, 0.8475, 0.8887, 0.8706, 0.5896, 0.8544, 0.6048, 0.8289, 0.5908, 0.8601, 0.5601, 0.8264, 0.8185, 0.8525, 0.8057, 0.8681, 0.8215, 0.8562, 0.8505, 0.8544, 0.6048, 0.8541, 0.6255, 0.8282, 0.6334, 0.8289, 0.5908, 0.8276, 0.776, 0.8532, 0.785, 0.8525, 0.8057, 0.8264, 0.8185, 0.8289, 0.5908, 0.8282, 0.6334, 0.791, 0.6454, 0.7985, 0.5695, 0.791, 0.7622, 0.8276, 0.776, 0.8264, 0.8185, 0.7951, 0.8384, 0.8282, 0.6334, 0.8552, 0.6685, 0.8424, 0.7025, 0.791, 0.6454, 0.8448, 0.7075, 0.8561, 0.742, 0.8276, 0.776, 0.791, 0.7622, 0.8541, 0.6255, 0.8675, 0.6423, 0.8552, 0.6685, 0.8282, 0.6334, 0.8561, 0.742, 0.8673, 0.7688, 0.8532, 0.785, 0.8276, 0.776, 0.8675, 0.6423, 0.8905, 0.6419, 0.9004, 0.667, 0.8552, 0.6685, 0.9012, 0.7456, 0.8902, 0.7702, 0.8673, 0.7688, 0.8561, 0.742, 0.8552, 0.6685, 0.9004, 0.667, 0.9189, 0.6997, 0.8424, 0.7025, 0.9212, 0.7137, 0.9012, 0.7456, 0.8561, 0.742, 0.8448, 0.7075, 0.9004, 0.667, 0.9319, 0.6368, 0.9684, 0.6453, 0.9189, 0.6997, 0.9682, 0.7702, 0.9314, 0.7771, 0.9012, 0.7456, 0.9212, 0.7137, 0.8905, 0.6419, 0.9059, 0.6279, 0.9319, 0.6368, 0.9004, 0.667, 0.9314, 0.7771, 0.905, 0.7849, 0.8902, 0.7702, 0.9012, 0.7456, 0.9059, 0.6279, 0.9062, 0.6057, 0.9337, 0.593, 0.9319, 0.6368, 0.9312, 0.8209, 0.9044, 0.807, 0.905, 0.7849, 0.9314, 0.7771, 0.9319, 0.6368, 0.9337, 0.593, 0.9684, 0.5738, 0.9684, 0.6453, 0.965, 0.8417, 0.9312, 0.8209, 0.9314, 0.7771, 0.9682, 0.7702, 0.9337, 0.593, 0.9046, 0.5594, 0.9202, 0.5245, 0.9684, 0.5738, 0.9147, 0.8887, 0.9006, 0.8532, 0.9312, 0.8209, 0.965, 0.8417, 0.9062, 0.6057, 0.891, 0.5901, 0.9046, 0.5594, 0.9337, 0.593, 0.9006, 0.8532, 0.8884, 0.822, 0.9044, 0.807, 0.9312, 0.8209, 0.891, 0.5901, 0.9062, 0.6057, 0.9024, 0.6079, 0.8896, 0.5933, 0.9006, 0.8047, 0.9044, 0.807, 0.8884, 0.822, 0.8872, 0.8187, 0.9062, 0.6057, 0.9059, 0.6279, 0.8998, 0.6263, 0.9024, 0.6079, 0.8988, 0.7862, 0.905, 0.7849, 0.9044, 0.807, 0.9006, 0.8047, 0.9059, 0.6279, 0.8905, 0.6419, 0.8878, 0.6365, 0.8998, 0.6263, 0.8874, 0.7754, 0.8902, 0.7702, 0.905, 0.7849, 0.8988, 0.7862, 0.8905, 0.6419, 0.8675, 0.6423, 0.8709, 0.6352, 0.8878, 0.6365, 0.8704, 0.776, 0.8673, 0.7688, 0.8902, 0.7702, 0.8874, 0.7754, 0.8675, 0.6423, 0.8541, 0.6255, 0.8599, 0.6239, 0.8709, 0.6352, 0.8589, 0.7868, 0.8532, 0.785, 0.8673, 0.7688, 0.8704, 0.776, 0.8541, 0.6255, 0.8544, 0.6048, 0.8597, 0.6082, 0.8599, 0.6239, 0.8579, 0.8025, 0.8525, 0.8057, 0.8532, 0.785, 0.8589, 0.7868, 0.8544, 0.6048, 0.8706, 0.5896, 0.8717, 0.594, 0.8597, 0.6082, 0.8693, 0.8172, 0.8681, 0.8215, 0.8525, 0.8057, 0.8579, 0.8025, 0.8706, 0.5896, 0.891, 0.5901, 0.8896, 0.5933, 0.8717, 0.594, 0.8872, 0.8187, 0.8884, 0.822, 0.8681, 0.8215, 0.8693, 0.8172, 0.8794, 0.6165, 0.8717, 0.594, 0.8896, 0.5933, 0.8872, 0.8187, 0.8693, 0.8172, 0.878, 0.7951, 0.8597, 0.6082, 0.8717, 0.594, 0.8794, 0.6165, 0.878, 0.7951, 0.8693, 0.8172, 0.8579, 0.8025, 0.8794, 0.6165, 0.8599, 0.6239, 0.8597, 0.6082, 0.8579, 0.8025, 0.8589, 0.7868, 0.878, 0.7951, 0.8794, 0.6165, 0.8709, 0.6352, 0.8599, 0.6239, 0.8589, 0.7868, 0.8704, 0.776, 0.878, 0.7951, 0.8794, 0.6165, 0.8878, 0.6365, 0.8709, 0.6352, 0.8704, 0.776, 0.8874, 0.7754, 0.878, 0.7951, 0.8794, 0.6165, 0.8998, 0.6263, 0.8878, 0.6365, 0.8874, 0.7754, 0.8988, 0.7862, 0.878, 0.7951, 0.8794, 0.6165, 0.9024, 0.6079, 0.8998, 0.6263, 0.8988, 0.7862, 0.9006, 0.8047, 0.878, 0.7951, 0.8794, 0.6165, 0.8896, 0.5933, 0.9024, 0.6079, 0.9006, 0.8047, 0.8872, 0.8187, 0.878, 0.7951, 0.5403, 0.05381, 0.5364, 0.06207, 0.5189, 0.05968, 0.5189, 0.05029, 0.5189, 0.05968, 0.5015, 0.06204, 0.4976, 0.05377, 0.5189, 0.05029, 0.5519, 0.05834, 0.5428, 0.06409, 0.5364, 0.06207, 0.5403, 0.05381, 0.5015, 0.06204, 0.4951, 0.06405, 0.486, 0.05827, 0.4976, 0.05377, 0.5551, 0.0619, 0.5463, 0.07267, 0.5428, 0.06409, 0.5519, 0.05834, 0.4951, 0.06405, 0.4916, 0.07262, 0.4828, 0.06183, 0.486, 0.05827, 0.5638, 0.07659, 0.5483, 0.08489, 0.5463, 0.07267, 0.5551, 0.0619, 0.4916, 0.07262, 0.4895, 0.08486, 0.474, 0.07651, 0.4828, 0.06183, 0.5831, 0.1085, 0.5556, 0.1217, 0.5483, 0.08489, 0.5638, 0.07659, 0.4895, 0.08486, 0.4822, 0.1218, 0.4545, 0.1085, 0.474, 0.07651, 0.6055, 0.1651, 0.6474, 0.2005, 0.6215, 0.2278, 0.5531, 0.2096, 0.4165, 0.2295, 0.3897, 0.2019, 0.432, 0.1656, 0.4853, 0.2101, 0.6474, 0.2005, 0.6764, 0.2332, 0.6648, 0.2532, 0.6215, 0.2278, 0.3727, 0.2564, 0.3603, 0.2359, 0.3897, 0.2019, 0.4165, 0.2295, 0.6764, 0.2332, 0.7153, 0.2654, 0.6839, 0.28, 0.6648, 0.2532, 0.3537, 0.2846, 0.3205, 0.2703, 0.3603, 0.2359, 0.3727, 0.2564, 0.7153, 0.2654, 0.7073, 0.3101, 0.6875, 0.3115, 0.6839, 0.28, 0.3512, 0.3174, 0.3307, 0.3169, 0.3205, 0.2703, 0.3537, 0.2846, 0.7073, 0.3101, 0.6974, 0.3327, 0.6768, 0.3239, 0.6875, 0.3115, 0.3627, 0.3297, 0.342, 0.3397, 0.3307, 0.3169, 0.3512, 0.3174, 0.6974, 0.3327, 0.6628, 0.3725, 0.6391, 0.3573, 0.6768, 0.3239, 0.4028, 0.3621, 0.3793, 0.3787, 0.342, 0.3397, 0.3627, 0.3297, 0.6628, 0.3725, 0.6268, 0.3958, 0.6183, 0.3752, 0.6391, 0.3573, 0.4246, 0.3793, 0.4169, 0.4006, 0.3793, 0.3787, 0.4028, 0.3621, 0.6268, 0.3958, 0.6048, 0.3978, 0.6008, 0.3779, 0.6183, 0.3752, 0.4424, 0.3812, 0.4393, 0.4015, 0.4169, 0.4006, 0.4246, 0.3793, 0.6048, 0.3978, 0.5531, 0.3905, 0.5597, 0.357, 0.6008, 0.3779, 0.4829, 0.3585, 0.4909, 0.3919, 0.4393, 0.4015, 0.4424, 0.3812, 0.5531, 0.3905, 0.5219, 0.386, 0.5211, 0.3439, 0.5597, 0.357, 0.5211, 0.3439, 0.5219, 0.386, 0.4909, 0.3919, 0.4829, 0.3585, 0.5773, 0.3402, 0.5998, 0.3448, 0.6008, 0.3779, 0.5597, 0.357, 0.4424, 0.3812, 0.442, 0.3478, 0.4646, 0.3422, 0.4829, 0.3585, 0.5998, 0.3448, 0.6155, 0.342, 0.6183, 0.3752, 0.6008, 0.3779, 0.4246, 0.3793, 0.426, 0.3456, 0.442, 0.3478, 0.4424, 0.3812, 0.6345, 0.3323, 0.6391, 0.3573, 0.6183, 0.3752, 0.6155, 0.342, 0.4246, 0.3793, 0.4028, 0.3621, 0.4064, 0.3365, 0.426, 0.3456, 0.6624, 0.3128, 0.6768, 0.3239, 0.6391, 0.3573, 0.6345, 0.3323, 0.4028, 0.3621, 0.3627, 0.3297, 0.3771, 0.3177, 0.4064, 0.3365, 0.6684, 0.298, 0.6875, 0.3115, 0.6768, 0.3239, 0.6624, 0.3128, 0.3627, 0.3297, 0.3512, 0.3174, 0.3703, 0.3026, 0.3771, 0.3177, 0.6641, 0.2779, 0.6839, 0.28, 0.6875, 0.3115, 0.6684, 0.298, 0.3512, 0.3174, 0.3537, 0.2846, 0.3741, 0.2818, 0.3703, 0.3026, 0.6392, 0.253, 0.6648, 0.2532, 0.6839, 0.28, 0.6641, 0.2779, 0.3537, 0.2846, 0.3727, 0.2564, 0.3989, 0.2556, 0.3741, 0.2818, 0.614, 0.2427, 0.6215, 0.2278, 0.6648, 0.2532, 0.6392, 0.253, 0.3727, 0.2564, 0.4165, 0.2295, 0.4245, 0.2445, 0.3989, 0.2556, 0.5729, 0.2586, 0.5531, 0.2096, 0.6215, 0.2278, 0.614, 0.2427, 0.4165, 0.2295, 0.4853, 0.2101, 0.4664, 0.2597, 0.4245, 0.2445, 0.5729, 0.2586, 0.5639, 0.272, 0.5198, 0.2489, 0.5531, 0.2096, 0.5198, 0.2489, 0.4759, 0.2731, 0.4664, 0.2597, 0.4853, 0.2101, 0.5773, 0.3402, 0.5597, 0.357, 0.5211, 0.3439, 0.5585, 0.3166, 0.5211, 0.3439, 0.4829, 0.3585, 0.4646, 0.3422, 0.4826, 0.3178, 0.5585, 0.3166, 0.5211, 0.3439, 0.5203, 0.2948, 0.5569, 0.2912, 0.5203, 0.2948, 0.5211, 0.3439, 0.4826, 0.3178, 0.4834, 0.2922, 0.5198, 0.2489, 0.5639, 0.272, 0.5569, 0.2912, 0.5203, 0.2948, 0.4834, 0.2922, 0.4759, 0.2731, 0.5198, 0.2489, 0.5203, 0.2948, 0.5255, 0.06897, 0.5189, 0.0679, 0.5189, 0.05968, 0.5364, 0.06207, 0.5189, 0.05968, 0.5189, 0.0679, 0.5124, 0.06896, 0.5015, 0.06204, 0.5312, 0.07383, 0.5255, 0.06897, 0.5364, 0.06207, 0.5428, 0.06409, 0.5015, 0.06204, 0.5124, 0.06896, 0.5066, 0.07381, 0.4951, 0.06405, 0.531, 0.08743, 0.5312, 0.07383, 0.5428, 0.06409, 0.5463, 0.07267, 0.4951, 0.06405, 0.5066, 0.07381, 0.5068, 0.08742, 0.4916, 0.07262, 0.5556, 0.1217, 0.532, 0.1277, 0.5327, 0.09092, 0.5483, 0.08489, 0.5052, 0.09091, 0.5058, 0.1277, 0.4822, 0.1218, 0.4895, 0.08486, 0.531, 0.08743, 0.5463, 0.07267, 0.5483, 0.08489, 0.5327, 0.09092, 0.4895, 0.08486, 0.4916, 0.07262, 0.5068, 0.08742, 0.5052, 0.09091, 0.5381, 0.1584, 0.519, 0.1517, 0.5189, 0.1284, 0.532, 0.1277, 0.5189, 0.1284, 0.519, 0.1517, 0.4999, 0.1584, 0.5058, 0.1277, 0.5327, 0.09092, 0.532, 0.1277, 0.5189, 0.1284, 0.5189, 0.09395, 0.5189, 0.1284, 0.5058, 0.1277, 0.5052, 0.09091, 0.5189, 0.09395, 0.5189, 0.08518, 0.531, 0.08743, 0.5327, 0.09092, 0.5189, 0.09395, 0.5052, 0.09091, 0.5068, 0.08742, 0.5189, 0.08518, 0.5189, 0.09395, 0.5484, 0.1736, 0.538, 0.176, 0.5352, 0.1668, 0.5381, 0.1584, 0.5028, 0.1669, 0.5001, 0.176, 0.4897, 0.1737, 0.4999, 0.1584, 0.5443, 0.1934, 0.5372, 0.1876, 0.538, 0.176, 0.5484, 0.1736, 0.5001, 0.176, 0.5009, 0.1876, 0.494, 0.1934, 0.4897, 0.1737, 0.5198, 0.2008, 0.5288, 0.1918, 0.5372, 0.1876, 0.5443, 0.1934, 0.5009, 0.1876, 0.5092, 0.1916, 0.5198, 0.2008, 0.494, 0.1934, 0.5176, 0.1906, 0.5191, 0.1854, 0.5288, 0.1918, 0.5198, 0.2008, 0.5092, 0.1916, 0.5191, 0.1854, 0.5176, 0.1906, 0.5198, 0.2008, 0.519, 0.1517, 0.5381, 0.1584, 0.5352, 0.1668, 0.519, 0.159, 0.5028, 0.1669, 0.4999, 0.1584, 0.519, 0.1517, 0.519, 0.159, 0.519, 0.159, 0.5352, 0.1668, 0.5311, 0.1716, 0.519, 0.1656, 0.5069, 0.1717, 0.5028, 0.1669, 0.519, 0.159, 0.519, 0.1656, 0.5191, 0.1854, 0.5191, 0.1795, 0.5282, 0.1863, 0.5288, 0.1918, 0.5098, 0.1863, 0.5191, 0.1795, 0.5191, 0.1854, 0.5092, 0.1916, 0.5288, 0.1918, 0.5282, 0.1863, 0.5335, 0.1842, 0.5372, 0.1876, 0.5045, 0.1842, 0.5098, 0.1863, 0.5092, 0.1916, 0.5009, 0.1876, 0.5372, 0.1876, 0.5335, 0.1842, 0.5334, 0.1767, 0.538, 0.176, 0.5046, 0.1768, 0.5045, 0.1842, 0.5009, 0.1876, 0.5001, 0.176, 0.538, 0.176, 0.5334, 0.1767, 0.5311, 0.1716, 0.5352, 0.1668, 0.5069, 0.1717, 0.5046, 0.1768, 0.5001, 0.176, 0.5028, 0.1669, 0.5191, 0.1795, 0.5334, 0.1767, 0.5335, 0.1842, 0.5282, 0.1863, 0.5045, 0.1842, 0.5046, 0.1768, 0.5191, 0.1795, 0.5098, 0.1863, 0.5191, 0.1795, 0.519, 0.1656, 0.5311, 0.1716, 0.5334, 0.1767, 0.5069, 0.1717, 0.519, 0.1656, 0.5191, 0.1795, 0.5046, 0.1768, 0.5198, 0.2008, 0.5443, 0.1934, 0.5531, 0.2096, 0.5198, 0.2489, 0.4853, 0.2101, 0.494, 0.1934, 0.5198, 0.2008, 0.5198, 0.2489, 0.5443, 0.1934, 0.5484, 0.1736, 0.5616, 0.1678, 0.5531, 0.2096, 0.4764, 0.168, 0.4897, 0.1737, 0.494, 0.1934, 0.4853, 0.2101, 0.5484, 0.1736, 0.5381, 0.1584, 0.5595, 0.1493, 0.5616, 0.1678, 0.4784, 0.1494, 0.4999, 0.1584, 0.4897, 0.1737, 0.4764, 0.168, 0.5381, 0.1584, 0.532, 0.1277, 0.5556, 0.1217, 0.5595, 0.1493, 0.4822, 0.1218, 0.5058, 0.1277, 0.4999, 0.1584, 0.4784, 0.1494, 0.5831, 0.1085, 0.5961, 0.1334, 0.5595, 0.1493, 0.5556, 0.1217, 0.4784, 0.1494, 0.4414, 0.1336, 0.4545, 0.1085, 0.4822, 0.1218, 0.5961, 0.1334, 0.6012, 0.1479, 0.5616, 0.1678, 0.5595, 0.1493, 0.4764, 0.168, 0.4363, 0.1482, 0.4414, 0.1336, 0.4784, 0.1494, 0.6055, 0.1651, 0.5531, 0.2096, 0.5616, 0.1678, 0.6012, 0.1479, 0.4764, 0.168, 0.4853, 0.2101, 0.432, 0.1656, 0.4363, 0.1482, 0.531, 0.08743, 0.5189, 0.08518, 0.5189, 0.08387, 0.5289, 0.08496, 0.5189, 0.08387, 0.5189, 0.08518, 0.5068, 0.08742, 0.5089, 0.08495, 0.5312, 0.07383, 0.531, 0.08743, 0.5289, 0.08496, 0.529, 0.07543, 0.5089, 0.08495, 0.5068, 0.08742, 0.5066, 0.07381, 0.5088, 0.07542, 0.5255, 0.06897, 0.5312, 0.07383, 0.529, 0.07543, 0.5238, 0.07051, 0.5088, 0.07542, 0.5066, 0.07381, 0.5124, 0.06896, 0.5141, 0.0705, 0.5189, 0.0679, 0.5255, 0.06897, 0.5238, 0.07051, 0.5189, 0.06947, 0.5141, 0.0705, 0.5124, 0.06896, 0.5189, 0.0679, 0.5189, 0.06947, 0.5189, 0.06947, 0.5238, 0.07051, 0.5216, 0.07497, 0.5189, 0.07426, 0.5163, 0.07497, 0.5141, 0.0705, 0.5189, 0.06947, 0.5189, 0.07426, 0.5238, 0.07051, 0.529, 0.07543, 0.5242, 0.07669, 0.5216, 0.07497, 0.5136, 0.07668, 0.5088, 0.07542, 0.5141, 0.0705, 0.5163, 0.07497, 0.529, 0.07543, 0.5289, 0.08496, 0.5246, 0.07989, 0.5242, 0.07669, 0.5133, 0.07988, 0.5089, 0.08495, 0.5088, 0.07542, 0.5136, 0.07668, 0.5289, 0.08496, 0.5189, 0.08387, 0.5189, 0.07933, 0.5246, 0.07989, 0.5189, 0.07933, 0.5189, 0.08387, 0.5089, 0.08495, 0.5133, 0.07988, 0.5189, 0.07933, 0.5189, 0.07426, 0.5216, 0.07497, 0.5246, 0.07989, 0.5163, 0.07497, 0.5189, 0.07426, 0.5189, 0.07933, 0.5133, 0.07988, 0.5246, 0.07989, 0.5216, 0.07497, 0.5242, 0.07669, 0.5136, 0.07668, 0.5163, 0.07497, 0.5133, 0.07988, 0.5569, 0.2912, 0.5639, 0.272, 0.5718, 0.2773, 0.5684, 0.2929, 0.4681, 0.2786, 0.4759, 0.2731, 0.4834, 0.2922, 0.472, 0.2943, 0.5585, 0.3166, 0.5569, 0.2912, 0.5684, 0.2929, 0.5731, 0.3114, 0.472, 0.2943, 0.4834, 0.2922, 0.4826, 0.3178, 0.4678, 0.3131, 0.5773, 0.3402, 0.5585, 0.3166, 0.5731, 0.3114, 0.5849, 0.3277, 0.4678, 0.3131, 0.4826, 0.3178, 0.4646, 0.3422, 0.4565, 0.33, 0.5639, 0.272, 0.5729, 0.2586, 0.5807, 0.2666, 0.5718, 0.2773, 0.4587, 0.268, 0.4664, 0.2597, 0.4759, 0.2731, 0.4681, 0.2786, 0.5729, 0.2586, 0.614, 0.2427, 0.6117, 0.2557, 0.5807, 0.2666, 0.4271, 0.2577, 0.4245, 0.2445, 0.4664, 0.2597, 0.4587, 0.268, 0.614, 0.2427, 0.6392, 0.253, 0.6325, 0.2629, 0.6117, 0.2557, 0.4061, 0.2655, 0.3989, 0.2556, 0.4245, 0.2445, 0.4271, 0.2577, 0.6392, 0.253, 0.6641, 0.2779, 0.6537, 0.28, 0.6325, 0.2629, 0.3849, 0.2836, 0.3741, 0.2818, 0.3989, 0.2556, 0.4061, 0.2655, 0.6641, 0.2779, 0.6684, 0.298, 0.6561, 0.2976, 0.6537, 0.28, 0.383, 0.3019, 0.3703, 0.3026, 0.3741, 0.2818, 0.3849, 0.2836, 0.6684, 0.298, 0.6624, 0.3128, 0.6528, 0.3102, 0.6561, 0.2976, 0.3869, 0.3146, 0.3771, 0.3177, 0.3703, 0.3026, 0.383, 0.3019, 0.6624, 0.3128, 0.6345, 0.3323, 0.629, 0.3239, 0.6528, 0.3102, 0.4116, 0.3277, 0.4064, 0.3365, 0.3771, 0.3177, 0.3869, 0.3146, 0.6345, 0.3323, 0.6155, 0.342, 0.6144, 0.332, 0.629, 0.3239, 0.4267, 0.3354, 0.426, 0.3456, 0.4064, 0.3365, 0.4116, 0.3277, 0.6155, 0.342, 0.5998, 0.3448, 0.601, 0.3336, 0.6144, 0.332, 0.4403, 0.3365, 0.442, 0.3478, 0.426, 0.3456, 0.4267, 0.3354, 0.5998, 0.3448, 0.5773, 0.3402, 0.5849, 0.3277, 0.601, 0.3336, 0.4565, 0.33, 0.4646, 0.3422, 0.442, 0.3478, 0.4403, 0.3365, 0.601, 0.3336, 0.5849, 0.3277, 0.5906, 0.3215, 0.6018, 0.3285, 0.4504, 0.3239, 0.4565, 0.33, 0.4403, 0.3365, 0.4394, 0.3313, 0.6144, 0.332, 0.601, 0.3336, 0.6018, 0.3285, 0.6133, 0.3271, 0.4394, 0.3313, 0.4403, 0.3365, 0.4267, 0.3354, 0.4276, 0.3304, 0.629, 0.3239, 0.6144, 0.332, 0.6133, 0.3271, 0.6269, 0.3205, 0.4276, 0.3304, 0.4267, 0.3354, 0.4116, 0.3277, 0.4136, 0.3242, 0.6528, 0.3102, 0.629, 0.3239, 0.6269, 0.3205, 0.6462, 0.3064, 0.4136, 0.3242, 0.4116, 0.3277, 0.3869, 0.3146, 0.3934, 0.3105, 0.6561, 0.2976, 0.6528, 0.3102, 0.6462, 0.3064, 0.6495, 0.2962, 0.3934, 0.3105, 0.3869, 0.3146, 0.383, 0.3019, 0.3897, 0.3002, 0.6537, 0.28, 0.6561, 0.2976, 0.6495, 0.2962, 0.6478, 0.2835, 0.3897, 0.3002, 0.383, 0.3019, 0.3849, 0.2836, 0.391, 0.2871, 0.6325, 0.2629, 0.6537, 0.28, 0.6478, 0.2835, 0.6298, 0.2673, 0.391, 0.2871, 0.3849, 0.2836, 0.4061, 0.2655, 0.4089, 0.27, 0.6117, 0.2557, 0.6325, 0.2629, 0.6298, 0.2673, 0.6126, 0.2616, 0.4089, 0.27, 0.4061, 0.2655, 0.4271, 0.2577, 0.4263, 0.2637, 0.5807, 0.2666, 0.6117, 0.2557, 0.6126, 0.2616, 0.5852, 0.271, 0.4263, 0.2637, 0.4271, 0.2577, 0.4587, 0.268, 0.4544, 0.2726, 0.5718, 0.2773, 0.5807, 0.2666, 0.5852, 0.271, 0.5781, 0.2819, 0.4544, 0.2726, 0.4587, 0.268, 0.4681, 0.2786, 0.4618, 0.2834, 0.5849, 0.3277, 0.5731, 0.3114, 0.5795, 0.3093, 0.5906, 0.3215, 0.4612, 0.3112, 0.4678, 0.3131, 0.4565, 0.33, 0.4504, 0.3239, 0.5731, 0.3114, 0.5684, 0.2929, 0.5775, 0.2938, 0.5795, 0.3093, 0.4628, 0.2954, 0.472, 0.2943, 0.4678, 0.3131, 0.4612, 0.3112, 0.5684, 0.2929, 0.5718, 0.2773, 0.5781, 0.2819, 0.5775, 0.2938, 0.4618, 0.2834, 0.4681, 0.2786, 0.472, 0.2943, 0.4628, 0.2954, 0.5219, 0.386, 0.5531, 0.3905, 0.5532, 0.4331, 0.523, 0.4336, 0.4928, 0.4345, 0.4909, 0.3919, 0.5219, 0.386, 0.523, 0.4336, 0.5531, 0.3905, 0.6048, 0.3978, 0.6098, 0.4315, 0.5532, 0.4331, 0.4359, 0.4357, 0.4393, 0.4015, 0.4909, 0.3919, 0.4928, 0.4345, 0.6048, 0.3978, 0.6268, 0.3958, 0.6482, 0.4193, 0.6098, 0.4315, 0.3965, 0.4254, 0.4169, 0.4006, 0.4393, 0.4015, 0.4359, 0.4357, 0.6268, 0.3958, 0.6628, 0.3725, 0.6921, 0.3883, 0.6482, 0.4193, 0.3503, 0.3962, 0.3793, 0.3787, 0.4169, 0.4006, 0.3965, 0.4254, 0.6628, 0.3725, 0.6974, 0.3327, 0.7263, 0.3418, 0.6921, 0.3883, 0.3128, 0.3506, 0.342, 0.3397, 0.3793, 0.3787, 0.3503, 0.3962, 0.6974, 0.3327, 0.7073, 0.3101, 0.7359, 0.3121, 0.7263, 0.3418, 0.3011, 0.3206, 0.3307, 0.3169, 0.342, 0.3397, 0.3128, 0.3506, 0.7073, 0.3101, 0.7153, 0.2654, 0.7299, 0.2564, 0.7359, 0.3121, 0.3049, 0.2611, 0.3205, 0.2703, 0.3307, 0.3169, 0.3011, 0.3206, 0.7153, 0.2654, 0.6764, 0.2332, 0.6982, 0.2169, 0.7299, 0.2564, 0.3374, 0.2192, 0.3603, 0.2359, 0.3205, 0.2703, 0.3049, 0.2611, 0.6764, 0.2332, 0.6474, 0.2005, 0.6631, 0.1907, 0.6982, 0.2169, 0.3735, 0.1919, 0.3897, 0.2019, 0.3603, 0.2359, 0.3374, 0.2192, 0.6269, 0.01561, 0.6494, 0.02238, 0.6605, 0.07608, 0.6214, 0.04809, 0.3768, 0.0753, 0.3888, 0.02159, 0.4113, 0.01513, 0.4164, 0.04763, 0.5675, 0.000144, 0.6269, 0.01561, 0.6214, 0.04809, 0.5772, 0.0328, 0.4164, 0.04763, 0.4113, 0.01513, 0.4706, 0.000144, 0.4608, 0.03266, 0.5189, 0.02489, 0.5675, 0.000144, 0.5772, 0.0328, 0.5474, 0.04172, 0.4608, 0.03266, 0.4706, 0.000144, 0.5189, 0.02489, 0.4905, 0.04167, 0.5403, 0.05381, 0.5189, 0.05029, 0.5189, 0.02489, 0.5474, 0.04172, 0.5189, 0.02489, 0.5189, 0.05029, 0.4976, 0.05377, 0.4905, 0.04167, 0.5519, 0.05834, 0.5403, 0.05381, 0.5474, 0.04172, 0.5581, 0.05387, 0.4905, 0.04167, 0.4976, 0.05377, 0.486, 0.05827, 0.4798, 0.05378, 0.5551, 0.0619, 0.5519, 0.05834, 0.5581, 0.05387, 0.577, 0.058, 0.4798, 0.05378, 0.486, 0.05827, 0.4828, 0.06183, 0.4609, 0.05785, 0.5638, 0.07659, 0.5551, 0.0619, 0.577, 0.058, 0.6117, 0.07827, 0.4609, 0.05785, 0.4828, 0.06183, 0.474, 0.07651, 0.4259, 0.07799, 0.577, 0.058, 0.5772, 0.0328, 0.6214, 0.04809, 0.6117, 0.07827, 0.4164, 0.04763, 0.4608, 0.03266, 0.4609, 0.05785, 0.4259, 0.07799, 0.577, 0.058, 0.5581, 0.05387, 0.5474, 0.04172, 0.5772, 0.0328, 0.4905, 0.04167, 0.4798, 0.05378, 0.4609, 0.05785, 0.4608, 0.03266, 0.6267, 0.1114, 0.6117, 0.07827, 0.6214, 0.04809, 0.6605, 0.07608, 0.4164, 0.04763, 0.4259, 0.07799, 0.4106, 0.1112, 0.3768, 0.0753, 0.5831, 0.1085, 0.5638, 0.07659, 0.6117, 0.07827, 0.6267, 0.1114, 0.4259, 0.07799, 0.474, 0.07651, 0.4545, 0.1085, 0.4106, 0.1112, 0.5961, 0.1334, 0.6295, 0.1305, 0.6235, 0.1468, 0.6012, 0.1479, 0.4137, 0.1472, 0.4076, 0.1306, 0.4414, 0.1336, 0.4363, 0.1482, 0.5831, 0.1085, 0.6267, 0.1114, 0.6295, 0.1305, 0.5961, 0.1334, 0.4076, 0.1306, 0.4106, 0.1112, 0.4545, 0.1085, 0.4414, 0.1336, 0.6055, 0.1651, 0.6012, 0.1479, 0.6235, 0.1468, 0.6193, 0.1598, 0.4137, 0.1472, 0.4363, 0.1482, 0.432, 0.1656, 0.418, 0.1604, 0.6055, 0.1651, 0.6193, 0.1598, 0.6631, 0.1907, 0.6474, 0.2005, 0.3735, 0.1919, 0.418, 0.1604, 0.432, 0.1656, 0.3897, 0.2019, 0.9459, 0.07957, 0.8862, 0.1218, 0.8491, 0.09973, 0.8918, 0.03692, 0.1831, 0.09213, 0.1413, 0.1125, 0.07896, 0.06072, 0.1423, 0.02147, 0.8918, 0.03692, 0.8491, 0.09973, 0.7885, 0.08083, 0.8056, 0.01079, 0.2464, 0.07651, 0.1831, 0.09213, 0.1423, 0.02147, 0.2326, 0.003484, 0.8056, 0.01079, 0.7885, 0.08083, 0.687, 0.0772, 0.6724, 0.0222, 0.3499, 0.07596, 0.2464, 0.07651, 0.2326, 0.003484, 0.366, 0.02099, 0.6724, 0.0222, 0.687, 0.0772, 0.6605, 0.07608, 0.6494, 0.02238, 0.3768, 0.0753, 0.3499, 0.07596, 0.366, 0.02099, 0.3888, 0.02159, 0.6267, 0.1114, 0.6605, 0.07608, 0.687, 0.0772, 0.6295, 0.1305, 0.3499, 0.07596, 0.3768, 0.0753, 0.4106, 0.1112, 0.4076, 0.1306, 0.7299, 0.2564, 0.6982, 0.2169, 0.7602, 0.1932, 0.789, 0.2333, 0.2716, 0.1939, 0.3374, 0.2192, 0.3049, 0.2611, 0.2413, 0.237, 0.9945, 0.1677, 0.9091, 0.1833, 0.8862, 0.1218, 0.9459, 0.07957, 0.1413, 0.1125, 0.1079, 0.1791, 0.01183, 0.1554, 0.07896, 0.06072, 0.9117, 0.4024, 0.8629, 0.3386, 0.8941, 0.3019, 0.9629, 0.3448, 0.1238, 0.3155, 0.1606, 0.3568, 0.1064, 0.4327, 0.04397, 0.367, 0.9629, 0.3448, 0.8941, 0.3019, 0.9154, 0.2598, 0.9999, 0.2546, 0.09896, 0.267, 0.1238, 0.3155, 0.04397, 0.367, 0.000144, 0.2591, 0.9999, 0.2546, 0.9154, 0.2598, 0.9091, 0.1833, 0.9945, 0.1677, 0.1079, 0.1791, 0.09896, 0.267, 0.000144, 0.2591, 0.01183, 0.1554, 0.7495, 0.3347, 0.7359, 0.3121, 0.7663, 0.3008, 0.7892, 0.3137, 0.2674, 0.3101, 0.3011, 0.3206, 0.2882, 0.3465, 0.243, 0.3256, 0.7892, 0.3137, 0.7663, 0.3008, 0.8153, 0.2764, 0.8462, 0.2934, 0.2131, 0.2852, 0.2674, 0.3101, 0.243, 0.3256, 0.1785, 0.305, 0.8462, 0.2934, 0.8153, 0.2764, 0.845, 0.2564, 0.8735, 0.2659, 0.1797, 0.2633, 0.2131, 0.2852, 0.1785, 0.305, 0.1471, 0.2743, 0.8735, 0.2659, 0.845, 0.2564, 0.8591, 0.2282, 0.887, 0.2338, 0.1628, 0.2317, 0.1797, 0.2633, 0.1471, 0.2743, 0.1315, 0.2376, 0.8424, 0.1952, 0.875, 0.1847, 0.887, 0.2338, 0.8591, 0.2282, 0.1315, 0.2376, 0.1452, 0.1827, 0.1768, 0.1962, 0.1628, 0.2317, 0.9091, 0.1833, 0.9154, 0.2598, 0.887, 0.2338, 0.875, 0.1847, 0.1315, 0.2376, 0.09896, 0.267, 0.1079, 0.1791, 0.1452, 0.1827, 0.9154, 0.2598, 0.8941, 0.3019, 0.8735, 0.2659, 0.887, 0.2338, 0.1471, 0.2743, 0.1238, 0.3155, 0.09896, 0.267, 0.1315, 0.2376, 0.8941, 0.3019, 0.8629, 0.3386, 0.8462, 0.2934, 0.8735, 0.2659, 0.1785, 0.305, 0.1606, 0.3568, 0.1238, 0.3155, 0.1471, 0.2743, 0.8629, 0.3386, 0.7943, 0.3641, 0.7892, 0.3137, 0.8462, 0.2934, 0.243, 0.3256, 0.2398, 0.3826, 0.1606, 0.3568, 0.1785, 0.305, 0.7702, 0.3795, 0.7495, 0.3347, 0.7892, 0.3137, 0.7943, 0.3641, 0.243, 0.3256, 0.2882, 0.3465, 0.2681, 0.3987, 0.2398, 0.3826, 0.8455, 0.45, 0.7943, 0.3641, 0.8629, 0.3386, 0.9117, 0.4024, 0.1606, 0.3568, 0.2398, 0.3826, 0.1853, 0.4841, 0.1064, 0.4327, 0.8159, 0.4454, 0.7706, 0.4443, 0.7557, 0.4186, 0.7702, 0.3795, 0.287, 0.4429, 0.2714, 0.4733, 0.2193, 0.4772, 0.2681, 0.3987, 0.8159, 0.4454, 0.7702, 0.3795, 0.7943, 0.3641, 0.8455, 0.45, 0.2398, 0.3826, 0.2681, 0.3987, 0.2193, 0.4772, 0.1853, 0.4841, 0.8198, 0.4681, 0.8159, 0.4454, 0.8455, 0.45, 0.1853, 0.4841, 0.2193, 0.4772, 0.2159, 0.5036, 0.7359, 0.3121, 0.7299, 0.2564, 0.789, 0.2333, 0.7663, 0.3008, 0.2413, 0.237, 0.3049, 0.2611, 0.3011, 0.3206, 0.2674, 0.3101, 0.789, 0.2333, 0.8096, 0.2339, 0.8153, 0.2764, 0.7663, 0.3008, 0.2131, 0.2852, 0.2192, 0.2374, 0.2413, 0.237, 0.2674, 0.3101, 0.8096, 0.2339, 0.8293, 0.2196, 0.845, 0.2564, 0.8153, 0.2764, 0.1797, 0.2633, 0.1991, 0.2225, 0.2192, 0.2374, 0.2131, 0.2852, 0.8424, 0.1952, 0.8591, 0.2282, 0.845, 0.2564, 0.8293, 0.2196, 0.1797, 0.2633, 0.1628, 0.2317, 0.1768, 0.1962, 0.1991, 0.2225, 0.687, 0.0772, 0.7885, 0.08083, 0.7865, 0.1176, 0.7155, 0.1397, 0.2467, 0.1148, 0.2464, 0.07651, 0.3499, 0.07596, 0.3195, 0.1394, 0.7602, 0.1932, 0.7155, 0.1397, 0.7865, 0.1176, 0.7855, 0.1523, 0.2467, 0.1148, 0.3195, 0.1394, 0.2716, 0.1939, 0.246, 0.151, 0.6982, 0.2169, 0.6631, 0.1907, 0.7155, 0.1397, 0.7602, 0.1932, 0.3195, 0.1394, 0.3735, 0.1919, 0.3374, 0.2192, 0.2716, 0.1939, 0.6631, 0.1907, 0.6235, 0.1468, 0.6295, 0.1305, 0.7155, 0.1397, 0.4076, 0.1306, 0.4137, 0.1472, 0.3735, 0.1919, 0.3195, 0.1394, 0.6295, 0.1305, 0.687, 0.0772, 0.7155, 0.1397, 0.3195, 0.1394, 0.3499, 0.07596, 0.4076, 0.1306, 0.6631, 0.1907, 0.6193, 0.1598, 0.6235, 0.1468, 0.4137, 0.1472, 0.418, 0.1604, 0.3735, 0.1919, 0.8424, 0.1952, 0.8374, 0.1564, 0.8582, 0.1378, 0.875, 0.1847, 0.1717, 0.1323, 0.1966, 0.1552, 0.1768, 0.1962, 0.1452, 0.1827, 0.9091, 0.1833, 0.875, 0.1847, 0.8582, 0.1378, 0.8862, 0.1218, 0.1717, 0.1323, 0.1452, 0.1827, 0.1079, 0.1791, 0.1413, 0.1125, 0.7855, 0.1523, 0.7865, 0.1176, 0.8582, 0.1378, 0.8374, 0.1564, 0.1717, 0.1323, 0.2467, 0.1148, 0.246, 0.151, 0.1966, 0.1552, 0.7885, 0.08083, 0.8491, 0.09973, 0.8582, 0.1378, 0.7865, 0.1176, 0.1717, 0.1323, 0.1831, 0.09213, 0.2464, 0.07651, 0.2467, 0.1148, 0.8862, 0.1218, 0.8582, 0.1378, 0.8491, 0.09973, 0.1831, 0.09213, 0.1717, 0.1323, 0.1413, 0.1125, 0.5062, 0.9049, 0.4324, 0.8949, 0.4388, 0.8702, 0.4911, 0.8817, 0.3159, 0.8682, 0.3216, 0.8932, 0.2472, 0.9012, 0.263, 0.8783, 0.5062, 0.9049, 0.4911, 0.8817, 0.5728, 0.8605, 0.6048, 0.8799, 0.1815, 0.8547, 0.263, 0.8783, 0.2472, 0.9012, 0.1487, 0.8733, 0.6048, 0.8799, 0.5728, 0.8605, 0.5864, 0.794, 0.62, 0.7916, 0.1697, 0.7875, 0.1815, 0.8547, 0.1487, 0.8733, 0.1361, 0.7841, 0.62, 0.7916, 0.5864, 0.794, 0.549, 0.7464, 0.5638, 0.7392, 0.2087, 0.7409, 0.1697, 0.7875, 0.1361, 0.7841, 0.1941, 0.7332, 0.5638, 0.7392, 0.549, 0.7464, 0.5003, 0.7117, 0.5083, 0.6977, 0.2584, 0.7075, 0.2087, 0.7409, 0.1941, 0.7332, 0.2508, 0.6932, 0.5083, 0.6977, 0.5003, 0.7117, 0.4386, 0.6807, 0.4348, 0.6589, 0.321, 0.678, 0.2584, 0.7075, 0.2508, 0.6932, 0.3253, 0.6562, 0.5003, 0.7117, 0.5057, 0.7309, 0.453, 0.7, 0.4386, 0.6807, 0.3061, 0.697, 0.2525, 0.7266, 0.2584, 0.7075, 0.321, 0.678, 0.549, 0.7464, 0.5429, 0.7558, 0.5057, 0.7309, 0.5003, 0.7117, 0.2525, 0.7266, 0.2146, 0.7504, 0.2087, 0.7409, 0.2584, 0.7075, 0.5864, 0.794, 0.5681, 0.7874, 0.5429, 0.7558, 0.549, 0.7464, 0.2146, 0.7504, 0.1883, 0.7814, 0.1697, 0.7875, 0.2087, 0.7409, 0.5728, 0.8605, 0.5555, 0.8264, 0.5681, 0.7874, 0.5864, 0.794, 0.1883, 0.7814, 0.1998, 0.8209, 0.1815, 0.8547, 0.1697, 0.7875, 0.4911, 0.8817, 0.5012, 0.8444, 0.5555, 0.8264, 0.5728, 0.8605, 0.1998, 0.8209, 0.2538, 0.8405, 0.263, 0.8783, 0.1815, 0.8547, 0.4911, 0.8817, 0.4388, 0.8702, 0.4578, 0.84, 0.5012, 0.8444, 0.2976, 0.8374, 0.3159, 0.8682, 0.263, 0.8783, 0.2538, 0.8405, 0.7602, 0.1932, 0.7855, 0.1523, 0.796, 0.177, 0.7832, 0.1874, 0.2336, 0.1756, 0.246, 0.151, 0.2716, 0.1939, 0.247, 0.1871, 0.391, 0.6119, 0.4348, 0.6589, 0.4386, 0.6807, 0.3948, 0.6861, 0.321, 0.678, 0.3253, 0.6562, 0.3699, 0.6102, 0.3648, 0.6844, 0.789, 0.2333, 0.7602, 0.1932, 0.7832, 0.1874, 0.8096, 0.2339, 0.247, 0.1871, 0.2716, 0.1939, 0.2413, 0.237, 0.2192, 0.2374, 0.3917, 0.8621, 0.4016, 0.8415, 0.4388, 0.8702, 0.4324, 0.8949, 0.3159, 0.8682, 0.354, 0.8403, 0.3634, 0.8613, 0.3216, 0.8932, 0.4386, 0.6807, 0.453, 0.7, 0.435, 0.7183, 0.3948, 0.6861, 0.3237, 0.7157, 0.3061, 0.697, 0.321, 0.678, 0.3648, 0.6844, 0.4337, 0.7297, 0.3847, 0.7103, 0.3948, 0.6861, 0.435, 0.7183, 0.3648, 0.6844, 0.3744, 0.709, 0.3247, 0.7272, 0.3237, 0.7157, 0.411, 0.7477, 0.3847, 0.7103, 0.4337, 0.7297, 0.4278, 0.7428, 0.3247, 0.7272, 0.3744, 0.709, 0.347, 0.7458, 0.3303, 0.7405, 0.4181, 0.7849, 0.3847, 0.7954, 0.3847, 0.7103, 0.411, 0.7477, 0.3744, 0.709, 0.3723, 0.7945, 0.339, 0.7831, 0.347, 0.7458, 0.4016, 0.8415, 0.3847, 0.7954, 0.4181, 0.7849, 0.4313, 0.8175, 0.339, 0.7831, 0.3723, 0.7945, 0.354, 0.8403, 0.3248, 0.8155, 0.4388, 0.8702, 0.4016, 0.8415, 0.4313, 0.8175, 0.4578, 0.84, 0.3248, 0.8155, 0.354, 0.8403, 0.3159, 0.8682, 0.2976, 0.8374, 0.8096, 0.2339, 0.8163, 0.2031, 0.8251, 0.2098, 0.8293, 0.2196, 0.1998, 0.2148, 0.2098, 0.2062, 0.2192, 0.2374, 0.1991, 0.2225, 0.8096, 0.2339, 0.7832, 0.1874, 0.8022, 0.1846, 0.8163, 0.2031, 0.2265, 0.1831, 0.247, 0.1871, 0.2192, 0.2374, 0.2098, 0.2062, 0.7832, 0.1874, 0.796, 0.177, 0.8022, 0.1846, 0.2265, 0.1831, 0.2336, 0.1756, 0.247, 0.1871, 0.4578, 0.84, 0.4313, 0.8175, 0.4485, 0.8046, 0.4734, 0.8247, 0.3079, 0.802, 0.3248, 0.8155, 0.2976, 0.8374, 0.2824, 0.8215, 0.4313, 0.8175, 0.4181, 0.7849, 0.4359, 0.7796, 0.4485, 0.8046, 0.3212, 0.7772, 0.339, 0.7831, 0.3248, 0.8155, 0.3079, 0.802, 0.4181, 0.7849, 0.411, 0.7477, 0.4237, 0.7542, 0.4359, 0.7796, 0.3341, 0.752, 0.347, 0.7458, 0.339, 0.7831, 0.3212, 0.7772, 0.411, 0.7477, 0.4278, 0.7428, 0.4379, 0.7498, 0.4237, 0.7542, 0.3199, 0.7473, 0.3303, 0.7405, 0.347, 0.7458, 0.3341, 0.752, 0.4278, 0.7428, 0.4337, 0.7297, 0.4454, 0.732, 0.4379, 0.7498, 0.3129, 0.7292, 0.3247, 0.7272, 0.3303, 0.7405, 0.3199, 0.7473, 0.4337, 0.7297, 0.435, 0.7183, 0.441, 0.7244, 0.4454, 0.732, 0.3175, 0.7217, 0.3237, 0.7157, 0.3247, 0.7272, 0.3129, 0.7292, 0.435, 0.7183, 0.453, 0.7, 0.4553, 0.7137, 0.441, 0.7244, 0.3035, 0.7107, 0.3061, 0.697, 0.3237, 0.7157, 0.3175, 0.7217, 0.5012, 0.8444, 0.4578, 0.84, 0.4734, 0.8247, 0.5125, 0.8288, 0.2824, 0.8215, 0.2976, 0.8374, 0.2538, 0.8405, 0.243, 0.8246, 0.5555, 0.8264, 0.5012, 0.8444, 0.5125, 0.8288, 0.5509, 0.8118, 0.243, 0.8246, 0.2538, 0.8405, 0.1998, 0.8209, 0.2048, 0.8064, 0.5681, 0.7874, 0.5555, 0.8264, 0.5509, 0.8118, 0.5521, 0.7877, 0.2048, 0.8064, 0.1998, 0.8209, 0.1883, 0.7814, 0.2043, 0.7822, 0.5429, 0.7558, 0.5681, 0.7874, 0.5521, 0.7877, 0.5394, 0.7645, 0.2043, 0.7822, 0.1883, 0.7814, 0.2146, 0.7504, 0.2178, 0.7593, 0.5057, 0.7309, 0.5429, 0.7558, 0.5394, 0.7645, 0.5084, 0.7431, 0.2178, 0.7593, 0.2146, 0.7504, 0.2525, 0.7266, 0.2494, 0.7387, 0.453, 0.7, 0.5057, 0.7309, 0.5084, 0.7431, 0.4553, 0.7137, 0.2494, 0.7387, 0.2525, 0.7266, 0.3061, 0.697, 0.3035, 0.7107, 0.4379, 0.7498, 0.4454, 0.732, 0.4708, 0.7484, 0.4548, 0.7617, 0.287, 0.745, 0.3129, 0.7292, 0.3199, 0.7473, 0.3027, 0.7587, 0.4548, 0.7617, 0.4708, 0.7484, 0.4889, 0.7705, 0.4754, 0.7839, 0.2683, 0.7667, 0.287, 0.745, 0.3027, 0.7587, 0.2814, 0.7805, 0.4754, 0.7839, 0.4889, 0.7705, 0.5037, 0.7876, 0.4945, 0.8025, 0.253, 0.7834, 0.2683, 0.7667, 0.2814, 0.7805, 0.2618, 0.7986, 0.4945, 0.8025, 0.5037, 0.7876, 0.5186, 0.7916, 0.5168, 0.8073, 0.2379, 0.787, 0.253, 0.7834, 0.2618, 0.7986, 0.2392, 0.8029, 0.5125, 0.8288, 0.4734, 0.8247, 0.4945, 0.8025, 0.5168, 0.8073, 0.2618, 0.7986, 0.2824, 0.8215, 0.243, 0.8246, 0.2392, 0.8029, 0.4485, 0.8046, 0.4754, 0.7839, 0.4945, 0.8025, 0.4734, 0.8247, 0.2618, 0.7986, 0.2814, 0.7805, 0.3079, 0.802, 0.2824, 0.8215, 0.4485, 0.8046, 0.4359, 0.7796, 0.4548, 0.7617, 0.4754, 0.7839, 0.3027, 0.7587, 0.3212, 0.7772, 0.3079, 0.802, 0.2814, 0.7805, 0.4379, 0.7498, 0.4548, 0.7617, 0.4359, 0.7796, 0.4237, 0.7542, 0.3212, 0.7772, 0.3027, 0.7587, 0.3199, 0.7473, 0.3341, 0.752, 0.441, 0.7244, 0.4553, 0.7137, 0.4708, 0.7484, 0.4454, 0.732, 0.287, 0.745, 0.3035, 0.7107, 0.3175, 0.7217, 0.3129, 0.7292, 0.5084, 0.7431, 0.4889, 0.7705, 0.4708, 0.7484, 0.4553, 0.7137, 0.287, 0.745, 0.2683, 0.7667, 0.2494, 0.7387, 0.3035, 0.7107, 0.5394, 0.7645, 0.5037, 0.7876, 0.4889, 0.7705, 0.5084, 0.7431, 0.2683, 0.7667, 0.253, 0.7834, 0.2178, 0.7593, 0.2494, 0.7387, 0.5521, 0.7877, 0.5186, 0.7916, 0.5037, 0.7876, 0.5394, 0.7645, 0.253, 0.7834, 0.2379, 0.787, 0.2043, 0.7822, 0.2178, 0.7593, 0.5509, 0.8118, 0.5168, 0.8073, 0.5186, 0.7916, 0.5521, 0.7877, 0.2379, 0.787, 0.2392, 0.8029, 0.2048, 0.8064, 0.2043, 0.7822, 0.5125, 0.8288, 0.5168, 0.8073, 0.5509, 0.8118, 0.2048, 0.8064, 0.2392, 0.8029, 0.243, 0.8246, 0.5083, 0.6977, 0.4348, 0.6589, 0.4841, 0.6288, 0.5434, 0.6835, 0.2769, 0.6251, 0.3253, 0.6562, 0.2508, 0.6932, 0.2161, 0.6781, 0.5638, 0.7392, 0.5083, 0.6977, 0.5434, 0.6835, 0.5811, 0.7269, 0.2161, 0.6781, 0.2508, 0.6932, 0.1941, 0.7332, 0.1772, 0.7204, 0.62, 0.7916, 0.5638, 0.7392, 0.5811, 0.7269, 0.6167, 0.76, 0.1772, 0.7204, 0.1941, 0.7332, 0.1361, 0.7841, 0.1404, 0.7524, 0.7075, 0.7599, 0.62, 0.7916, 0.6167, 0.76, 0.6606, 0.7412, 0.1404, 0.7524, 0.1361, 0.7841, 0.04953, 0.7488, 0.09704, 0.7321, 0.7455, 0.6521, 0.7075, 0.7599, 0.6606, 0.7412, 0.6773, 0.6704, 0.09704, 0.7321, 0.04953, 0.7488, 0.01941, 0.6397, 0.08356, 0.662, 0.7408, 0.5724, 0.7455, 0.6521, 0.6773, 0.6704, 0.6714, 0.5927, 0.08356, 0.662, 0.01941, 0.6397, 0.03366, 0.5644, 0.09282, 0.5899, 0.6773, 0.6704, 0.5434, 0.6835, 0.4841, 0.6288, 0.6714, 0.5927, 0.2769, 0.6251, 0.2161, 0.6781, 0.08356, 0.662, 0.09282, 0.5899, 0.6773, 0.6704, 0.6606, 0.7412, 0.5811, 0.7269, 0.5434, 0.6835, 0.1772, 0.7204, 0.09704, 0.7321, 0.08356, 0.662, 0.2161, 0.6781, 0.6606, 0.7412, 0.6167, 0.76, 0.5811, 0.7269, 0.1772, 0.7204, 0.1404, 0.7524, 0.09704, 0.7321, 0.8424, 0.1952, 0.8293, 0.2196, 0.8346, 0.2069, 0.8347, 0.207, 0.03366, 0.5644, 0.05122, 0.5227, 0.145, 0.5626, 0.09282, 0.5899, 0.6204, 0.5657, 0.6714, 0.5927, 0.4841, 0.6288, 0.4981, 0.5523, 0.2769, 0.6251, 0.09282, 0.5899, 0.145, 0.5626, 0.2642, 0.5501, 0.391, 0.6119, 0.4981, 0.5523, 0.4841, 0.6288, 0.4348, 0.6589, 0.2769, 0.6251, 0.2642, 0.5501, 0.3699, 0.6102, 0.3253, 0.6562])
me_suzanne.update()

# ---- objects
ob_light = bpy.data.objects.new('Light', light_light)
ob_camera = bpy.data.objects.new('Camera', cam_camera)
ob_suzanne = bpy.data.objects.new('Suzanne', me_suzanne)

# ---- transforms, parenting, visibility, modifiers, constraints
ob_light.location = (4.076, 1.005, 5.904)
ob_light.rotation_euler = (0.6503, 0.05522, 1.866)
ob_light.lock_rotations_4d = False
ob_light.empty_display_type = 'ARROWS'
ob_light.color = (0.0, 0.0, 0.0, 0.0)
ob_light.lineart.crease_threshold = 0.0
ob_camera.location = (0.0, -6.0, 0.0)
ob_camera.rotation_euler = (1.571, 0.0, 0.0)
ob_camera.lock_rotations_4d = False
ob_camera.empty_display_type = 'ARROWS'
ob_camera.color = (0.0, 0.0, 0.0, 0.0)
ob_camera.display_type = 'WIRE'
ob_camera.lineart.crease_threshold = 0.0
ob_suzanne.location = (0.0, 0.0, 0.0)

# ---- collection membership
col_collection.objects.link(ob_light)
col_collection.objects.link(ob_camera)
col_collection.objects.link(ob_suzanne)

# ---- scene / render settings (as saved in the file)
scene.camera = ob_camera
scene.frame_start = 1; scene.frame_end = 250; scene.frame_set(1)
scene.render.engine = 'BLENDER_WORKBENCH'
scene.cycles.sampling_pattern = 'TABULATED_SOBOL'
scene.view_settings.view_transform = 'Filmic'
bpy.context.view_layer.update()
